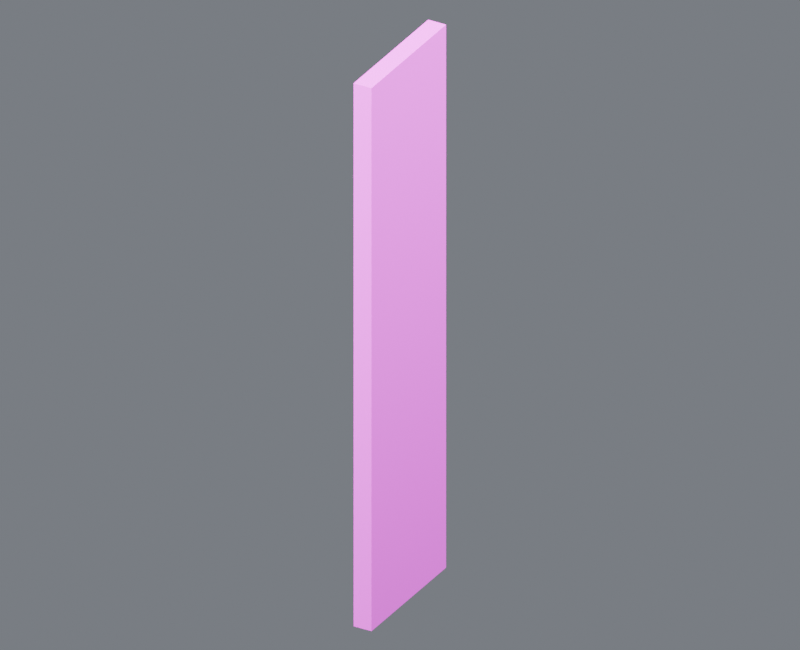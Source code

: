 # Source: base_wall_west_slot_04_door_lintel.blend  (saved by Blender 4.5.87; exported with 4.5.12 LTS)
import bpy
from mathutils import Matrix  # noqa: F401  (used for matrix-valued properties, if any)

bpy.ops.wm.read_factory_settings(use_empty=True)
scene = bpy.context.scene
scene.name = 'Component_base_wall_west_slot_04_door_lintel'

# ---- collections
col_01______base_wall_west_slot_04_door_lintel = bpy.data.collections.new('01_制作组件_base_wall_west_slot_04_door_lintel'); scene.collection.children.link(col_01______base_wall_west_slot_04_door_lintel)
col_wall_west_slot_04_door_lintel = bpy.data.collections.new('结构_WALL_WEST_SLOT_04_DOOR_LINTEL_制作源'); col_01______base_wall_west_slot_04_door_lintel.children.link(col_wall_west_slot_04_door_lintel)
col_02______base_wall_west_slot_04_door_lintel = bpy.data.collections.new('02_游戏输出_base_wall_west_slot_04_door_lintel'); scene.collection.children.link(col_02______base_wall_west_slot_04_door_lintel)
col_wall_west_slot_04_door_lintel_1 = bpy.data.collections.new('结构_WALL_WEST_SLOT_04_DOOR_LINTEL_输出包'); col_02______base_wall_west_slot_04_door_lintel.children.link(col_wall_west_slot_04_door_lintel_1)
col_90_preview_component_base_wall_west_slot_04_door_lintel = bpy.data.collections.new('90_Preview_Component_base_wall_west_slot_04_door_lintel'); scene.collection.children.link(col_90_preview_component_base_wall_west_slot_04_door_lintel)

# ---- images (referenced by path relative to the original .blend; pixels are not part of the script)
import os
ASSET_DIR = os.environ.get("B2B_ASSET_DIR", "")  # directory of the original .blend (textures are referenced by path, not embedded)
HERE = os.path.dirname(os.path.abspath(__file__))  # packed textures are extracted next to this script under _unpacked/

def load_image(name, relpath, width, height, colorspace="sRGB"):
    """Load a texture the original file referenced (path relative to the .blend, or extracted next to this script)."""
    p = next((c for c in (os.path.join(HERE, relpath), os.path.join(ASSET_DIR, relpath)) if relpath and os.path.exists(c)), "")
    if p:
        img = bpy.data.images.load(p, check_existing=True)
        img.name = name
    else:  # same state as the original file: an image datablock whose file is absent (Cycles renders it pink)
        img = bpy.data.images.new(name, width, height)
        img.source = "FILE"
        img.filepath = "//" + (relpath or name)
    img.colorspace_settings.name = colorspace
    return img
img_10x10_512_png = load_image('设施低亮多巴胺色盘_10x10_512.png', '设施低亮多巴胺色盘_10x10_512.png', 1024, 1024, 'sRGB')

# ---- materials (node trees are filled in below, after node groups)
mat_02 = bpy.data.materials.new('02_细腻哑光_青绿大面')

# ---- material node trees
mat_02.use_nodes = True; mat_02.node_tree.nodes.clear()
_N = mat_02.node_tree.nodes; _L = mat_02.node_tree.links
n0 = _N.new('ShaderNodeOutputMaterial'); n0.name = '材质输出'; n0.location = (0, 0)
n1 = _N.new('ShaderNodeBsdfPrincipled'); n1.name = 'Principled BSDF'; n1.location = (0, 0)
n1.inputs[1].default_value = 0.03
n1.inputs[2].default_value = 0.7
n2 = _N.new('ShaderNodeUVMap'); n2.name = 'UV 贴图'; n2.location = (0, 0)
n2.uv_map = 'PaletteUV'
n3 = _N.new('ShaderNodeTexImage'); n3.name = '图像纹理'; n3.location = (0, 0)
n3.image = img_10x10_512_png
n3.interpolation = 'Closest'
_L.new(n1.outputs[0], n0.inputs[0])
_L.new(n2.outputs[0], n3.inputs[0])
_L.new(n3.outputs[0], n1.inputs[0])
n0.is_active_output = True

# ---- world
world_component_studio = bpy.data.worlds.new('Component_Studio'); scene.world = world_component_studio
world_component_studio.use_nodes = True; world_component_studio.node_tree.nodes.clear()
_N = world_component_studio.node_tree.nodes; _L = world_component_studio.node_tree.links
n0 = _N.new('ShaderNodeBackground'); n0.name = '背景'; n0.location = (-200, 100)
n0.inputs[0].default_value = (0.3, 0.32, 0.36, 1.0)
n0.inputs[1].default_value = 0.45
n1 = _N.new('ShaderNodeOutputWorld'); n1.name = '世界输出'; n1.location = (200, 100)
_L.new(n0.outputs[0], n1.inputs[0])
n1.is_active_output = True

# ---- cameras
cam_camera_component_base_wall_west_slot_04_door_lintel = bpy.data.cameras.new('Camera_Component_base_wall_west_slot_04_door_lintel')
cam_camera_component_base_wall_west_slot_04_door_lintel.type = 'ORTHO'
cam_camera_component_base_wall_west_slot_04_door_lintel.ortho_scale = 11.71

# ---- lights
light_key_component_base_wall_west_slot_04_door_lintel = bpy.data.lights.new('Key_Component_base_wall_west_slot_04_door_lintel', 'AREA')
light_key_component_base_wall_west_slot_04_door_lintel.energy = 1.492e+04
light_key_component_base_wall_west_slot_04_door_lintel.size = 9.367
light_fill_component_base_wall_west_slot_04_door_lintel = bpy.data.lights.new('Fill_Component_base_wall_west_slot_04_door_lintel', 'AREA')
light_fill_component_base_wall_west_slot_04_door_lintel.energy = 8774.0
light_fill_component_base_wall_west_slot_04_door_lintel.size = 9.367
light_rim_component_base_wall_west_slot_04_door_lintel = bpy.data.lights.new('Rim_Component_base_wall_west_slot_04_door_lintel', 'AREA')
light_rim_component_base_wall_west_slot_04_door_lintel.energy = 1.141e+04
light_rim_component_base_wall_west_slot_04_door_lintel.size = 9.367

# ---- meshes
me_wall_west_slot_04_door_lintel______00_mesh = bpy.data.meshes.new('结构_WALL_WEST_SLOT_04_DOOR_LINTEL_制作_部件00_Mesh')
me_wall_west_slot_04_door_lintel______00_mesh.from_pydata([(-0.15, -1.1, 0.0), (0.15, -1.1, 0.0), (0.15, 1.1, 0.0), (-0.15, 1.1, 0.0), (-0.15, -1.1, 9.1), (0.15, -1.1, 9.1), (0.15, 1.1, 9.1), (-0.15, 1.1, 9.1)], [], [(0, 3, 2, 1), (4, 5, 6, 7), (0, 1, 5, 4), (1, 2, 6, 5), (2, 3, 7, 6), (3, 0, 4, 7)])
_uv = me_wall_west_slot_04_door_lintel______00_mesh.uv_layers.new(name='PaletteUV')
_uv.uv.foreach_set('vector', [0.972, 0.95, 0.95, 0.972, 0.928, 0.95, 0.95, 0.928, 0.972, 0.95, 0.95, 0.972, 0.928, 0.95, 0.95, 0.928, 0.972, 0.95, 0.95, 0.972, 0.928, 0.95, 0.95, 0.928, 0.972, 0.95, 0.95, 0.972, 0.928, 0.95, 0.95, 0.928, 0.972, 0.95, 0.95, 0.972, 0.928, 0.95, 0.95, 0.928, 0.972, 0.95, 0.95, 0.972, 0.928, 0.95, 0.95, 0.928])
me_wall_west_slot_04_door_lintel______00_mesh.materials.append(mat_02)
me_wall_west_slot_04_door_lintel______00_mesh.update()
me_wall_west_slot_04_door_lintel______00_mesh_1 = bpy.data.meshes.new('结构_WALL_WEST_SLOT_04_DOOR_LINTEL_输出_部件00_Mesh')
me_wall_west_slot_04_door_lintel______00_mesh_1.from_pydata([(-0.15, -1.1, 0.0), (0.15, -1.1, 0.0), (0.15, 1.1, 0.0), (-0.15, 1.1, 0.0), (-0.15, -1.1, 9.1), (0.15, -1.1, 9.1), (0.15, 1.1, 9.1), (-0.15, 1.1, 9.1)], [], [(0, 3, 2, 1), (4, 5, 6, 7), (0, 1, 5, 4), (1, 2, 6, 5), (2, 3, 7, 6), (3, 0, 4, 7)])
_uv = me_wall_west_slot_04_door_lintel______00_mesh_1.uv_layers.new(name='PaletteUV')
_uv.uv.foreach_set('vector', [0.972, 0.95, 0.95, 0.972, 0.928, 0.95, 0.95, 0.928, 0.972, 0.95, 0.95, 0.972, 0.928, 0.95, 0.95, 0.928, 0.972, 0.95, 0.95, 0.972, 0.928, 0.95, 0.95, 0.928, 0.972, 0.95, 0.95, 0.972, 0.928, 0.95, 0.95, 0.928, 0.972, 0.95, 0.95, 0.972, 0.928, 0.95, 0.95, 0.928, 0.972, 0.95, 0.95, 0.972, 0.928, 0.95, 0.95, 0.928])
me_wall_west_slot_04_door_lintel______00_mesh_1.materials.append(mat_02)
me_wall_west_slot_04_door_lintel______00_mesh_1.update()

# ---- objects
ob_root_base_wall_west_slot_04_door_lintel = bpy.data.objects.new('ROOT_base_wall_west_slot_04_door_lintel_制作源', None)
ob_wall_west_slot_04_door_lintel______00 = bpy.data.objects.new('结构_WALL_WEST_SLOT_04_DOOR_LINTEL_制作_部件00', me_wall_west_slot_04_door_lintel______00_mesh)
ob_root_base_wall_west_slot_04_door_lintel_1 = bpy.data.objects.new('ROOT_base_wall_west_slot_04_door_lintel_组件', None)
ob_wall_west_slot_04_door_lintel______00_1 = bpy.data.objects.new('结构_WALL_WEST_SLOT_04_DOOR_LINTEL_输出_部件00', me_wall_west_slot_04_door_lintel______00_mesh_1)
ob_camera_component_base_wall_west_slot_04_door_lintel = bpy.data.objects.new('Camera_Component_base_wall_west_slot_04_door_lintel', cam_camera_component_base_wall_west_slot_04_door_lintel)
ob_key_component_base_wall_west_slot_04_door_lintel = bpy.data.objects.new('Key_Component_base_wall_west_slot_04_door_lintel', light_key_component_base_wall_west_slot_04_door_lintel)
ob_fill_component_base_wall_west_slot_04_door_lintel = bpy.data.objects.new('Fill_Component_base_wall_west_slot_04_door_lintel', light_fill_component_base_wall_west_slot_04_door_lintel)
ob_rim_component_base_wall_west_slot_04_door_lintel = bpy.data.objects.new('Rim_Component_base_wall_west_slot_04_door_lintel', light_rim_component_base_wall_west_slot_04_door_lintel)

# ---- transforms, parenting, visibility, modifiers, constraints
ob_root_base_wall_west_slot_04_door_lintel.location = (0.0, 0.0, 0.0)
ob_wall_west_slot_04_door_lintel______00.parent = ob_root_base_wall_west_slot_04_door_lintel
ob_wall_west_slot_04_door_lintel______00.location = (0.0, 0.0, 0.0)
ob_root_base_wall_west_slot_04_door_lintel_1.location = (0.0, 0.0, 0.0)
ob_wall_west_slot_04_door_lintel______00_1.parent = ob_root_base_wall_west_slot_04_door_lintel_1
ob_wall_west_slot_04_door_lintel______00_1.location = (0.0, 0.0, 0.0)
ob_camera_component_base_wall_west_slot_04_door_lintel.location = (8.116, -14.2, 13.68)
ob_camera_component_base_wall_west_slot_04_door_lintel.rotation_euler = (1.062, 1.845e-08, 0.5191)
ob_key_component_base_wall_west_slot_04_door_lintel.location = (7.494, -14.99, 27.03)
ob_key_component_base_wall_west_slot_04_door_lintel.rotation_euler = (0.6405, -1.619e-08, 0.4636)
ob_fill_component_base_wall_west_slot_04_door_lintel.location = (-14.99, -7.494, 12.04)
ob_fill_component_base_wall_west_slot_04_door_lintel.rotation_euler = (1.15, -7.031e-09, -1.107)
ob_rim_component_base_wall_west_slot_04_door_lintel.location = (7.494, 14.99, 19.54)
ob_rim_component_base_wall_west_slot_04_door_lintel.rotation_euler = (0.8411, -4.847e-08, 2.678)

# ---- collection membership
col_wall_west_slot_04_door_lintel.objects.link(ob_root_base_wall_west_slot_04_door_lintel)
col_wall_west_slot_04_door_lintel.objects.link(ob_wall_west_slot_04_door_lintel______00)
col_wall_west_slot_04_door_lintel_1.objects.link(ob_root_base_wall_west_slot_04_door_lintel_1)
col_wall_west_slot_04_door_lintel_1.objects.link(ob_wall_west_slot_04_door_lintel______00_1)
col_90_preview_component_base_wall_west_slot_04_door_lintel.objects.link(ob_camera_component_base_wall_west_slot_04_door_lintel)
col_90_preview_component_base_wall_west_slot_04_door_lintel.objects.link(ob_key_component_base_wall_west_slot_04_door_lintel)
col_90_preview_component_base_wall_west_slot_04_door_lintel.objects.link(ob_fill_component_base_wall_west_slot_04_door_lintel)
col_90_preview_component_base_wall_west_slot_04_door_lintel.objects.link(ob_rim_component_base_wall_west_slot_04_door_lintel)
def _layer_coll(name, lc=None):
    lc = lc or bpy.context.view_layer.layer_collection
    for c in lc.children:
        if c.name == name: return c
        r = _layer_coll(name, c)
        if r: return r
_layer_coll('01_制作组件_base_wall_west_slot_04_door_lintel').exclude = True
_layer_coll('结构_WALL_WEST_SLOT_04_DOOR_LINTEL_制作源').exclude = True

# ---- scene / render settings (as saved in the file)
scene.camera = ob_camera_component_base_wall_west_slot_04_door_lintel
scene.frame_start = 1; scene.frame_end = 250; scene.frame_set(1)
scene.render.engine = 'CYCLES'
scene.render.image_settings.exr_codec = 'NONE'
scene.render.resolution_x = 800
scene.render.resolution_y = 650
scene.render.simplify_subdivision_render = 0
scene.render.simplify_child_particles_render = 0.0
scene.cycles.use_denoising = False
scene.cycles.samples = 8
scene.eevee.use_volume_custom_range = False
scene.eevee.use_fast_gi = False
scene.eevee.use_shadows = False
scene.view_settings.exposure = 0.5
scene.view_settings.white_balance_temperature = 0.0
scene.view_settings.white_balance_tint = 0.0
scene.view_settings.white_balance_whitepoint = (2.97, 0.5193, -0.0414)
bpy.context.view_layer.update()
